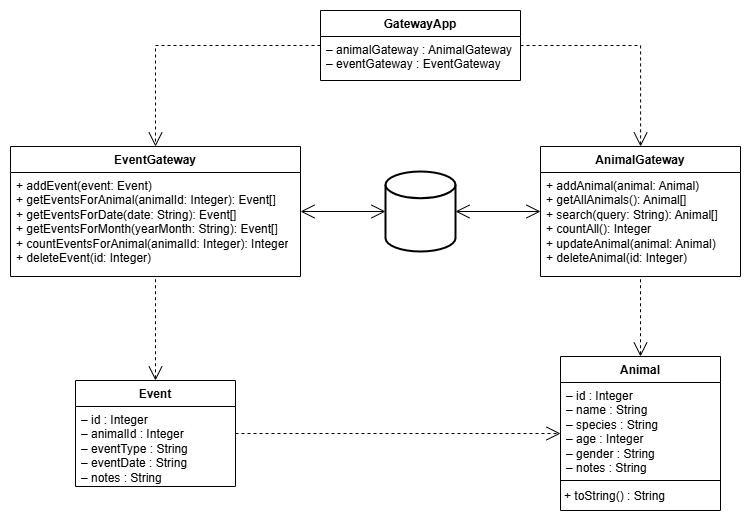

The diagram above was exported from draw.io. Its source (the exported page's mxGraphModel, read from the mxfile embedded in the PNG):
<mxGraphModel dx="869" dy="1073" grid="1" gridSize="10" guides="1" tooltips="1" connect="1" arrows="1" fold="1" page="1" pageScale="1" pageWidth="827" pageHeight="1169" math="0" shadow="0">
  <root>
    <mxCell id="0" />
    <mxCell id="1" parent="0" />
    <mxCell id="9ZRzUR2cD3DlvdZwdXkV-4" edge="1" parent="1" source="nnTM-yM7fhrcCaL-t-Cq-2" style="edgeStyle=orthogonalEdgeStyle;rounded=0;orthogonalLoop=1;jettySize=auto;html=1;startArrow=open;startFill=0;endArrow=none;endFill=0;startSize=12;dashed=1;" target="nnTM-yM7fhrcCaL-t-Cq-6">
      <mxGeometry relative="1" as="geometry" />
    </mxCell>
    <mxCell id="9ZRzUR2cD3DlvdZwdXkV-6" edge="1" parent="1" source="nnTM-yM7fhrcCaL-t-Cq-2" style="edgeStyle=orthogonalEdgeStyle;rounded=0;orthogonalLoop=1;jettySize=auto;html=1;endArrow=open;endFill=0;endSize=12;dashed=1;" target="nnTM-yM7fhrcCaL-t-Cq-10">
      <mxGeometry relative="1" as="geometry" />
    </mxCell>
    <mxCell id="nnTM-yM7fhrcCaL-t-Cq-2" parent="1" style="swimlane;fontStyle=1;align=center;verticalAlign=top;childLayout=stackLayout;horizontal=1;startSize=26;horizontalStack=0;resizeParent=1;resizeParentMax=0;resizeLast=0;collapsible=1;marginBottom=0;whiteSpace=wrap;html=1;" value="Event" vertex="1">
      <mxGeometry height="106" width="160" x="115" y="414" as="geometry" />
    </mxCell>
    <mxCell id="nnTM-yM7fhrcCaL-t-Cq-3" parent="nnTM-yM7fhrcCaL-t-Cq-2" style="text;strokeColor=none;fillColor=none;align=left;verticalAlign=top;spacingLeft=4;spacingRight=4;overflow=hidden;rotatable=0;points=[[0,0.5],[1,0.5]];portConstraint=eastwest;whiteSpace=wrap;html=1;" value="&lt;div&gt;– id : Integer&lt;/div&gt;&lt;div&gt;– animalId : Integer&lt;/div&gt;&lt;div&gt;– eventType : String&lt;/div&gt;&lt;div&gt;– eventDate : String&lt;/div&gt;&lt;div&gt;– notes : String&lt;/div&gt;" vertex="1">
      <mxGeometry height="80" width="160" y="26" as="geometry" />
    </mxCell>
    <mxCell id="9ZRzUR2cD3DlvdZwdXkV-9" edge="1" parent="1" source="nnTM-yM7fhrcCaL-t-Cq-6" style="edgeStyle=orthogonalEdgeStyle;rounded=0;orthogonalLoop=1;jettySize=auto;html=1;startArrow=open;startFill=0;endArrow=open;endFill=0;startSize=12;endSize=12;" target="nnTM-yM7fhrcCaL-t-Cq-26">
      <mxGeometry relative="1" as="geometry" />
    </mxCell>
    <mxCell id="nnTM-yM7fhrcCaL-t-Cq-6" parent="1" style="swimlane;fontStyle=1;align=center;verticalAlign=top;childLayout=stackLayout;horizontal=1;startSize=26;horizontalStack=0;resizeParent=1;resizeParentMax=0;resizeLast=0;collapsible=1;marginBottom=0;whiteSpace=wrap;html=1;" value="EventGateway" vertex="1">
      <mxGeometry height="130" width="290" x="50" y="180" as="geometry" />
    </mxCell>
    <mxCell id="nnTM-yM7fhrcCaL-t-Cq-9" parent="nnTM-yM7fhrcCaL-t-Cq-6" style="text;strokeColor=none;fillColor=none;align=left;verticalAlign=top;spacingLeft=4;spacingRight=4;overflow=hidden;rotatable=0;points=[[0,0.5],[1,0.5]];portConstraint=eastwest;whiteSpace=wrap;html=1;" value="&lt;div&gt;&lt;span style=&quot;background-color: transparent; color: light-dark(rgb(0, 0, 0), rgb(255, 255, 255));&quot;&gt;+ addEvent(event: Event)&lt;/span&gt;&lt;/div&gt;&lt;div&gt;+ getEventsForAnimal(animalId: Integer): Event[]&lt;/div&gt;&lt;div&gt;+ getEventsForDate(date: String): Event[]&lt;/div&gt;&lt;div&gt;+ getEventsForMonth(yearMonth: String): Event[]&lt;/div&gt;&lt;div&gt;+ countEventsForAnimal(animalId: Integer): Integer&lt;/div&gt;&lt;div&gt;+ deleteEvent(id: Integer)&lt;/div&gt;" vertex="1">
      <mxGeometry height="104" width="290" y="26" as="geometry" />
    </mxCell>
    <mxCell id="9ZRzUR2cD3DlvdZwdXkV-5" edge="1" parent="1" source="nnTM-yM7fhrcCaL-t-Cq-10" style="edgeStyle=orthogonalEdgeStyle;rounded=0;orthogonalLoop=1;jettySize=auto;html=1;endArrow=none;endFill=0;startArrow=open;startFill=0;dashed=1;startSize=12;" target="nnTM-yM7fhrcCaL-t-Cq-14">
      <mxGeometry relative="1" as="geometry" />
    </mxCell>
    <mxCell id="nnTM-yM7fhrcCaL-t-Cq-10" parent="1" style="swimlane;fontStyle=1;align=center;verticalAlign=top;childLayout=stackLayout;horizontal=1;startSize=26;horizontalStack=0;resizeParent=1;resizeParentMax=0;resizeLast=0;collapsible=1;marginBottom=0;whiteSpace=wrap;html=1;spacing=2;" value="Animal" vertex="1">
      <mxGeometry height="154" width="160" x="600" y="390" as="geometry" />
    </mxCell>
    <mxCell id="nnTM-yM7fhrcCaL-t-Cq-11" parent="nnTM-yM7fhrcCaL-t-Cq-10" style="text;strokeColor=none;fillColor=none;align=left;verticalAlign=top;spacingLeft=4;spacingRight=4;overflow=hidden;rotatable=0;points=[[0,0.5],[1,0.5]];portConstraint=eastwest;whiteSpace=wrap;html=1;spacing=2;" value="&lt;div&gt;– id : Integer&lt;/div&gt;&lt;div&gt;– name : String&lt;/div&gt;&lt;div&gt;– species : String&lt;/div&gt;&lt;div&gt;– age : Integer&lt;/div&gt;&lt;div&gt;– gender : String&lt;/div&gt;&lt;div&gt;– notes : String&lt;/div&gt;" vertex="1">
      <mxGeometry height="94" width="160" y="26" as="geometry" />
    </mxCell>
    <mxCell id="nnTM-yM7fhrcCaL-t-Cq-12" parent="nnTM-yM7fhrcCaL-t-Cq-10" style="line;strokeWidth=1;fillColor=none;align=left;verticalAlign=middle;spacingTop=-1;spacingLeft=3;spacingRight=3;rotatable=0;labelPosition=right;points=[];portConstraint=eastwest;strokeColor=inherit;" value="" vertex="1">
      <mxGeometry height="8" width="160" y="120" as="geometry" />
    </mxCell>
    <mxCell id="nnTM-yM7fhrcCaL-t-Cq-13" parent="nnTM-yM7fhrcCaL-t-Cq-10" style="text;strokeColor=none;fillColor=none;align=left;verticalAlign=top;spacingLeft=4;spacingRight=4;overflow=hidden;rotatable=0;points=[[0,0.5],[1,0.5]];portConstraint=eastwest;whiteSpace=wrap;html=1;spacing=0;" value="+ toString() : String" vertex="1">
      <mxGeometry height="26" width="160" y="128" as="geometry" />
    </mxCell>
    <mxCell id="9ZRzUR2cD3DlvdZwdXkV-10" edge="1" parent="1" source="nnTM-yM7fhrcCaL-t-Cq-14" style="edgeStyle=orthogonalEdgeStyle;rounded=0;orthogonalLoop=1;jettySize=auto;html=1;startArrow=open;startFill=0;endArrow=open;endFill=0;startSize=12;endSize=12;" target="nnTM-yM7fhrcCaL-t-Cq-26">
      <mxGeometry relative="1" as="geometry" />
    </mxCell>
    <mxCell id="nnTM-yM7fhrcCaL-t-Cq-14" parent="1" style="swimlane;fontStyle=1;align=center;verticalAlign=top;childLayout=stackLayout;horizontal=1;startSize=26;horizontalStack=0;resizeParent=1;resizeParentMax=0;resizeLast=0;collapsible=1;marginBottom=0;whiteSpace=wrap;html=1;" value="AnimalGateway" vertex="1">
      <mxGeometry height="130" width="200" x="580" y="180" as="geometry" />
    </mxCell>
    <mxCell id="nnTM-yM7fhrcCaL-t-Cq-17" parent="nnTM-yM7fhrcCaL-t-Cq-14" style="text;strokeColor=none;fillColor=none;align=left;verticalAlign=top;spacingLeft=4;spacingRight=4;overflow=hidden;rotatable=0;points=[[0,0.5],[1,0.5]];portConstraint=eastwest;whiteSpace=wrap;html=1;" value="&lt;div&gt;&lt;span style=&quot;background-color: transparent; color: light-dark(rgb(0, 0, 0), rgb(255, 255, 255));&quot;&gt;+ addAnimal(animal: Animal)&lt;/span&gt;&lt;/div&gt;&lt;div&gt;+ getAllAnimals(): Animal[]&lt;/div&gt;&lt;div&gt;+ search(query: String): Animal[]&lt;/div&gt;&lt;div&gt;+ countAll(): Integer&lt;/div&gt;&lt;div&gt;+ updateAnimal(animal: Animal)&lt;/div&gt;&lt;div&gt;+ deleteAnimal(id: Integer)&lt;br&gt;&lt;/div&gt;" vertex="1">
      <mxGeometry height="104" width="200" y="26" as="geometry" />
    </mxCell>
    <mxCell id="9ZRzUR2cD3DlvdZwdXkV-1" edge="1" parent="1" source="nnTM-yM7fhrcCaL-t-Cq-19" style="edgeStyle=orthogonalEdgeStyle;rounded=0;orthogonalLoop=1;jettySize=auto;html=1;dashed=1;endArrow=open;endFill=0;endSize=12;" target="nnTM-yM7fhrcCaL-t-Cq-6">
      <mxGeometry relative="1" as="geometry" />
    </mxCell>
    <mxCell id="9ZRzUR2cD3DlvdZwdXkV-2" edge="1" parent="1" source="nnTM-yM7fhrcCaL-t-Cq-19" style="edgeStyle=orthogonalEdgeStyle;rounded=0;orthogonalLoop=1;jettySize=auto;html=1;dashed=1;endArrow=open;endFill=0;endSize=12;" target="nnTM-yM7fhrcCaL-t-Cq-14">
      <mxGeometry relative="1" as="geometry" />
    </mxCell>
    <mxCell id="nnTM-yM7fhrcCaL-t-Cq-19" parent="1" style="swimlane;fontStyle=1;align=center;verticalAlign=top;childLayout=stackLayout;horizontal=1;startSize=26;horizontalStack=0;resizeParent=1;resizeParentMax=0;resizeLast=0;collapsible=1;marginBottom=0;whiteSpace=wrap;html=1;" value="GatewayApp" vertex="1">
      <mxGeometry height="70" width="200" x="360" y="44" as="geometry" />
    </mxCell>
    <mxCell id="nnTM-yM7fhrcCaL-t-Cq-22" parent="nnTM-yM7fhrcCaL-t-Cq-19" style="text;strokeColor=none;fillColor=none;align=left;verticalAlign=top;spacingLeft=4;spacingRight=4;overflow=hidden;rotatable=0;points=[[0,0.5],[1,0.5]];portConstraint=eastwest;whiteSpace=wrap;html=1;" value="&lt;div&gt;– animalGateway : AnimalGateway&lt;/div&gt;&lt;div&gt;– eventGateway : EventGateway&lt;/div&gt;" vertex="1">
      <mxGeometry height="44" width="200" y="26" as="geometry" />
    </mxCell>
    <mxCell id="nnTM-yM7fhrcCaL-t-Cq-26" parent="1" style="strokeWidth=2;html=1;shape=mxgraph.flowchart.database;whiteSpace=wrap;" value="" vertex="1">
      <mxGeometry height="80" width="70" x="425" y="205" as="geometry" />
    </mxCell>
  </root>
</mxGraphModel>